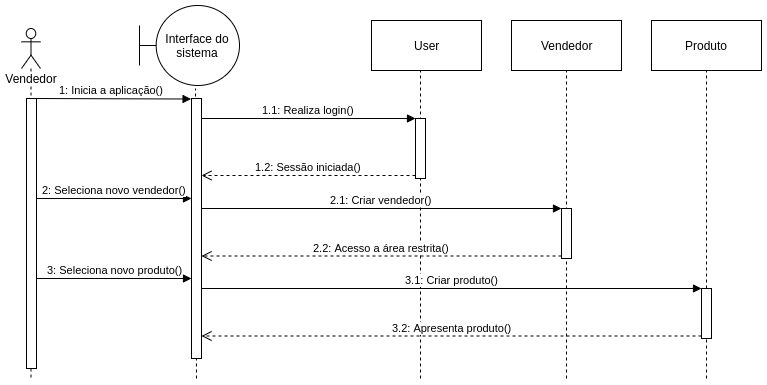

The diagram above was exported from draw.io. Its source (the exported page's mxGraphModel, read from the mxfile embedded in the PNG):
<mxGraphModel dx="868" dy="460" grid="1" gridSize="10" guides="1" tooltips="1" connect="1" arrows="1" fold="1" page="1" pageScale="1" pageWidth="1100" pageHeight="850" background="#ffffff" math="0" shadow="0">
  <root>
    <mxCell id="0" />
    <mxCell id="1" parent="0" />
    <mxCell id="3ofklt_mJ7jc2mSYcR7D-34" value="2: Seleciona novo vendedor()" style="html=1;verticalAlign=bottom;endArrow=block;" parent="1" source="3ofklt_mJ7jc2mSYcR7D-32" edge="1">
      <mxGeometry width="80" relative="1" as="geometry">
        <mxPoint x="90" y="220" as="sourcePoint" />
        <mxPoint x="230" y="220" as="targetPoint" />
      </mxGeometry>
    </mxCell>
    <mxCell id="3ofklt_mJ7jc2mSYcR7D-36" value="" style="endArrow=none;dashed=1;html=1;" parent="1" edge="1">
      <mxGeometry width="50" height="50" relative="1" as="geometry">
        <mxPoint x="235" y="400" as="sourcePoint" />
        <mxPoint x="234" y="110" as="targetPoint" />
      </mxGeometry>
    </mxCell>
    <mxCell id="3ofklt_mJ7jc2mSYcR7D-31" value="" style="endArrow=none;dashed=1;html=1;" parent="1" edge="1">
      <mxGeometry width="50" height="50" relative="1" as="geometry">
        <mxPoint x="745" y="400" as="sourcePoint" />
        <mxPoint x="745" y="90" as="targetPoint" />
      </mxGeometry>
    </mxCell>
    <mxCell id="3ofklt_mJ7jc2mSYcR7D-30" value="" style="endArrow=none;dashed=1;html=1;" parent="1" edge="1">
      <mxGeometry width="50" height="50" relative="1" as="geometry">
        <mxPoint x="605" y="400" as="sourcePoint" />
        <mxPoint x="605" y="90" as="targetPoint" />
      </mxGeometry>
    </mxCell>
    <mxCell id="3ofklt_mJ7jc2mSYcR7D-29" value="" style="endArrow=none;dashed=1;html=1;" parent="1" edge="1">
      <mxGeometry width="50" height="50" relative="1" as="geometry">
        <mxPoint x="459" y="400" as="sourcePoint" />
        <mxPoint x="459" y="90" as="targetPoint" />
      </mxGeometry>
    </mxCell>
    <mxCell id="3ofklt_mJ7jc2mSYcR7D-4" value="User" style="html=1;" parent="1" vertex="1">
      <mxGeometry x="410" y="42" width="110" height="50" as="geometry" />
    </mxCell>
    <mxCell id="3ofklt_mJ7jc2mSYcR7D-11" value="Vendedor" style="shape=umlLifeline;participant=umlActor;perimeter=lifelinePerimeter;whiteSpace=wrap;html=1;container=1;collapsible=0;recursiveResize=0;verticalAlign=top;spacingTop=36;labelBackgroundColor=#ffffff;outlineConnect=0;" parent="1" vertex="1">
      <mxGeometry x="60" y="50" width="19" height="350" as="geometry" />
    </mxCell>
    <mxCell id="3ofklt_mJ7jc2mSYcR7D-16" value="1: Inicia a aplicação()" style="html=1;verticalAlign=bottom;endArrow=block;entryX=-0.041;entryY=0.002;entryDx=0;entryDy=0;entryPerimeter=0;" parent="3ofklt_mJ7jc2mSYcR7D-11" target="3ofklt_mJ7jc2mSYcR7D-15" edge="1">
      <mxGeometry width="80" relative="1" as="geometry">
        <mxPoint x="10" y="70" as="sourcePoint" />
        <mxPoint x="90" y="70" as="targetPoint" />
      </mxGeometry>
    </mxCell>
    <mxCell id="3ofklt_mJ7jc2mSYcR7D-12" value="Interface do sistema" style="shape=umlBoundary;whiteSpace=wrap;html=1;" parent="1" vertex="1">
      <mxGeometry x="177.99999999999986" y="27" width="100" height="80" as="geometry" />
    </mxCell>
    <mxCell id="3ofklt_mJ7jc2mSYcR7D-15" value="" style="html=1;points=[];perimeter=orthogonalPerimeter;" parent="1" vertex="1">
      <mxGeometry x="230" y="120" width="10" height="260" as="geometry" />
    </mxCell>
    <mxCell id="3ofklt_mJ7jc2mSYcR7D-17" value="" style="html=1;points=[];perimeter=orthogonalPerimeter;" parent="1" vertex="1">
      <mxGeometry x="454" y="140" width="10" height="60" as="geometry" />
    </mxCell>
    <mxCell id="3ofklt_mJ7jc2mSYcR7D-18" value="1.1: Realiza login()" style="html=1;verticalAlign=bottom;endArrow=block;entryX=0;entryY=0;" parent="1" source="3ofklt_mJ7jc2mSYcR7D-15" edge="1">
      <mxGeometry relative="1" as="geometry">
        <mxPoint x="260" y="140" as="sourcePoint" />
        <mxPoint x="454" y="140" as="targetPoint" />
      </mxGeometry>
    </mxCell>
    <mxCell id="3ofklt_mJ7jc2mSYcR7D-19" value="1.2: Sessão iniciada()" style="html=1;verticalAlign=bottom;endArrow=open;dashed=1;endSize=8;exitX=0;exitY=0.95;" parent="1" source="3ofklt_mJ7jc2mSYcR7D-17" target="3ofklt_mJ7jc2mSYcR7D-15" edge="1">
      <mxGeometry relative="1" as="geometry">
        <mxPoint x="384" y="216" as="targetPoint" />
      </mxGeometry>
    </mxCell>
    <mxCell id="3ofklt_mJ7jc2mSYcR7D-20" value="Vendedor" style="html=1;" parent="1" vertex="1">
      <mxGeometry x="550" y="42" width="110" height="50" as="geometry" />
    </mxCell>
    <mxCell id="3ofklt_mJ7jc2mSYcR7D-22" value="" style="html=1;points=[];perimeter=orthogonalPerimeter;" parent="1" vertex="1">
      <mxGeometry x="600" y="230" width="10" height="50" as="geometry" />
    </mxCell>
    <mxCell id="3ofklt_mJ7jc2mSYcR7D-23" value="2.1: Criar vendedor()" style="html=1;verticalAlign=bottom;endArrow=block;entryX=0;entryY=0;" parent="1" source="3ofklt_mJ7jc2mSYcR7D-15" target="3ofklt_mJ7jc2mSYcR7D-22" edge="1">
      <mxGeometry relative="1" as="geometry">
        <mxPoint x="590" y="260" as="sourcePoint" />
      </mxGeometry>
    </mxCell>
    <mxCell id="3ofklt_mJ7jc2mSYcR7D-24" value="2.2: Acesso a área restrita()" style="html=1;verticalAlign=bottom;endArrow=open;dashed=1;endSize=8;exitX=0;exitY=0.95;" parent="1" source="3ofklt_mJ7jc2mSYcR7D-22" target="3ofklt_mJ7jc2mSYcR7D-15" edge="1">
      <mxGeometry relative="1" as="geometry">
        <mxPoint x="590" y="336" as="targetPoint" />
      </mxGeometry>
    </mxCell>
    <mxCell id="3ofklt_mJ7jc2mSYcR7D-25" value="Produto" style="html=1;" parent="1" vertex="1">
      <mxGeometry x="690" y="42" width="110" height="50" as="geometry" />
    </mxCell>
    <mxCell id="3ofklt_mJ7jc2mSYcR7D-26" value="" style="html=1;points=[];perimeter=orthogonalPerimeter;" parent="1" vertex="1">
      <mxGeometry x="740" y="310" width="10" height="50" as="geometry" />
    </mxCell>
    <mxCell id="3ofklt_mJ7jc2mSYcR7D-27" value="3.1: Criar produto()" style="html=1;verticalAlign=bottom;endArrow=block;entryX=0;entryY=0;" parent="1" source="3ofklt_mJ7jc2mSYcR7D-15" target="3ofklt_mJ7jc2mSYcR7D-26" edge="1">
      <mxGeometry relative="1" as="geometry">
        <mxPoint x="790" y="370" as="sourcePoint" />
      </mxGeometry>
    </mxCell>
    <mxCell id="3ofklt_mJ7jc2mSYcR7D-28" value="3.2: Apresenta produto()" style="html=1;verticalAlign=bottom;endArrow=open;dashed=1;endSize=8;exitX=0;exitY=0.95;" parent="1" source="3ofklt_mJ7jc2mSYcR7D-26" target="3ofklt_mJ7jc2mSYcR7D-15" edge="1">
      <mxGeometry relative="1" as="geometry">
        <mxPoint x="790" y="446" as="targetPoint" />
      </mxGeometry>
    </mxCell>
    <mxCell id="3ofklt_mJ7jc2mSYcR7D-32" value="" style="html=1;points=[];perimeter=orthogonalPerimeter;" parent="1" vertex="1">
      <mxGeometry x="65" y="120" width="10" height="270" as="geometry" />
    </mxCell>
    <mxCell id="3ofklt_mJ7jc2mSYcR7D-35" value="3: Seleciona novo produto()" style="html=1;verticalAlign=bottom;endArrow=block;" parent="1" source="3ofklt_mJ7jc2mSYcR7D-32" edge="1">
      <mxGeometry width="80" relative="1" as="geometry">
        <mxPoint x="80" y="300" as="sourcePoint" />
        <mxPoint x="230" y="300" as="targetPoint" />
      </mxGeometry>
    </mxCell>
  </root>
</mxGraphModel>